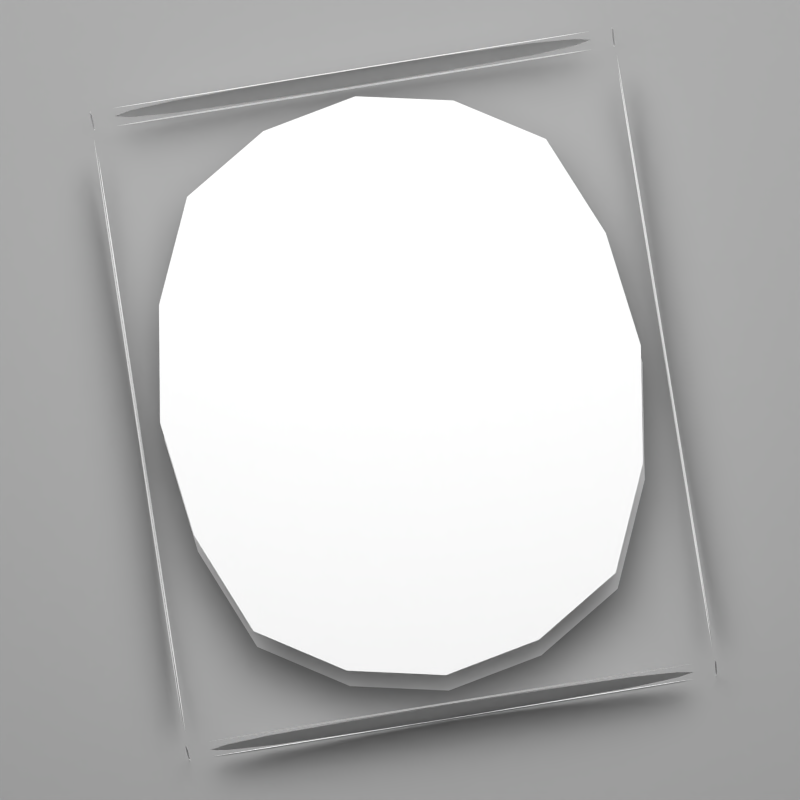 # Source: Object_Icon_Template.blend  (saved by Blender 2.73.0; exported with 4.5.12 LTS)
import bpy
from mathutils import Matrix  # noqa: F401  (used for matrix-valued properties, if any)

bpy.ops.wm.read_factory_settings(use_empty=True)
scene = bpy.context.scene
scene.name = 'Scene'

# ---- collections
col_collection_1 = bpy.data.collections.new('Collection 1'); scene.collection.children.link(col_collection_1)

# ---- materials (node trees are filled in below, after node groups)
mat_clay = bpy.data.materials.new('Clay')
mat_clay.alpha_threshold = 0.0
mat_clay.diffuse_color = (1.0, 1.0, 1.0, 1.0)
mat_clay.roughness = 0.5
mat_ground = bpy.data.materials.new('Ground')
mat_ground.alpha_threshold = 0.0
mat_ground.diffuse_color = (0.07324, 0.07324, 0.07324, 1.0)
mat_ground.specular_color = (0.0, 0.0, 0.0)
mat_ground.roughness = 0.5
mat_soft_lamp = bpy.data.materials.new('Soft Lamp')
mat_soft_lamp.alpha_threshold = 0.0
mat_soft_lamp.roughness = 0.5

# ---- material node trees
mat_clay.use_nodes = True; mat_clay.node_tree.nodes.clear()
_N = mat_clay.node_tree.nodes; _L = mat_clay.node_tree.links
n0 = _N.new('ShaderNodeOutputMaterial'); n0.name = 'Material Output'; n0.location = (204, 306)
n1 = _N.new('ShaderNodeBsdfDiffuse'); n1.name = 'Diffuse BSDF'; n1.location = (0, 306)
n1.inputs[0].default_value = (0.7874, 0.7874, 0.7874, 1.0)
_L.new(n1.outputs[0], n0.inputs[0])
n0.is_active_output = True
mat_ground.use_nodes = True; mat_ground.node_tree.nodes.clear()
_N = mat_ground.node_tree.nodes; _L = mat_ground.node_tree.links
n0 = _N.new('ShaderNodeOutputMaterial'); n0.name = 'Material Output'; n0.location = (300, 300)
n1 = _N.new('ShaderNodeBsdfDiffuse'); n1.name = 'Diffuse BSDF'; n1.location = (10, 300)
n1.inputs[0].default_value = (0.3185, 0.3185, 0.3185, 1.0)
_L.new(n1.outputs[0], n0.inputs[0])
n0.is_active_output = True
mat_soft_lamp.use_nodes = True; mat_soft_lamp.node_tree.nodes.clear()
_N = mat_soft_lamp.node_tree.nodes; _L = mat_soft_lamp.node_tree.links
n0 = _N.new('ShaderNodeEmission'); n0.name = 'Emission'; n0.location = (-409, 102)
n0.inputs[0].default_value = (0.8, 0.8, 0.8, 1.0)
n0.inputs[1].default_value = 10.0
n1 = _N.new('ShaderNodeTexGradient'); n1.name = 'Gradient Texture'; n1.location = (-409, 409)
n1.gradient_type = 'QUADRATIC_SPHERE'
n2 = _N.new('ShaderNodeOutputMaterial'); n2.name = 'Material Output'; n2.location = (0, 306)
n3 = _N.new('ShaderNodeTexCoord'); n3.name = 'Texture Coordinate'; n3.location = (-613, 409)
n4 = _N.new('ShaderNodeBsdfTransparent'); n4.name = 'Transparent BSDF'; n4.location = (-409, 204)
n5 = _N.new('ShaderNodeMixShader'); n5.name = 'Mix Shader'; n5.location = (-204, 306)
_L.new(n3.outputs[3], n1.inputs[0])
_L.new(n5.outputs[0], n2.inputs[0])
_L.new(n4.outputs[0], n5.inputs[1])
_L.new(n1.outputs[0], n5.inputs[0])
_L.new(n0.outputs[0], n5.inputs[2])
n2.is_active_output = True

# ---- world
world_world = bpy.data.worlds.new('World'); scene.world = world_world
world_world.use_nodes = True; world_world.node_tree.nodes.clear()
_N = world_world.node_tree.nodes; _L = world_world.node_tree.links
n0 = _N.new('ShaderNodeOutputWorld'); n0.name = 'World Output'; n0.location = (300, 300)
n1 = _N.new('ShaderNodeBackground'); n1.name = 'Background'; n1.location = (10, 300)
n1.inputs[0].default_value = (0.0, 0.0, 0.0, 1.0)
_L.new(n1.outputs[0], n0.inputs[0])
n0.is_active_output = True
world_world.color = (0.05088, 0.05088, 0.05088)
world_world.use_sun_shadow = False
world_world.sun_shadow_jitter_overblur = 0.0
world_world.cycles.sampling_method = 'MANUAL'
world_world.cycles.sample_map_resolution = 256

# ---- cameras
cam_camera_000 = bpy.data.cameras.new('Camera.000')
cam_camera_000.lens = 500.0
cam_camera_000.sensor_width = 32.0
cam_camera_000.sensor_height = 18.0
cam_camera_000.dof.focus_distance = 0.0

# ---- meshes
me_plane_002 = bpy.data.meshes.new('Plane.002')
me_plane_002.from_pydata([(-1.383, -1.72, -0.1796), (1.379, -1.715, -0.1796), (-1.379, 1.715, -0.1585), (1.383, 1.72, -0.1585), (-1.383, -1.72, 0.1585), (1.379, -1.715, 0.1585), (-1.379, 1.715, 0.1796), (1.383, 1.72, 0.1796)], [], [(0, 2, 3, 1), (4, 5, 7, 6), (3, 2, 6, 7), (1, 3, 7, 5), (0, 1, 5, 4), (2, 0, 4, 6)])
me_plane_002.polygons.foreach_set('use_smooth', [True] * 6)
me_plane_002.materials.append(mat_clay)
me_plane_002.use_remesh_preserve_volume = False
me_plane_002.use_remesh_preserve_attributes = False
me_plane_002.use_mirror_vertex_groups = False
me_plane_002.update()
me_plane = bpy.data.meshes.new('Plane')
me_plane.from_pydata([(-8.0, -8.0, 0.0), (8.0, -8.0, 0.0), (-8.0, 8.0, 0.0), (8.0, 8.0, 0.0)], [], [(0, 1, 3, 2)])
me_plane.materials.append(mat_ground)
me_plane.use_remesh_preserve_volume = False
me_plane.use_remesh_preserve_attributes = False
me_plane.use_mirror_vertex_groups = False
me_plane.update()
me_plane_001 = bpy.data.meshes.new('Plane.001')
me_plane_001.from_pydata([(-1.0, -1.0, 0.0), (1.0, -1.0, 0.0), (-1.0, 1.0, 0.0), (1.0, 1.0, 0.0)], [], [(0, 1, 3, 2)])
me_plane_001.materials.append(mat_soft_lamp)
me_plane_001.use_remesh_preserve_volume = False
me_plane_001.use_remesh_preserve_attributes = False
me_plane_001.use_mirror_vertex_groups = False
me_plane_001.update()

# ---- objects
ob_object = bpy.data.objects.new('Object', me_plane_002)
ob_ground = bpy.data.objects.new('Ground', me_plane)
ob_primary_light = bpy.data.objects.new('Primary Light', me_plane_001)
ob_camera_001 = bpy.data.objects.new('Camera.001', cam_camera_000)

# ---- transforms, parenting, visibility, modifiers, constraints
ob_object.location = (0.01676, -0.009657, 0.1796)
ob_object.rotation_euler = (0.0, -0.0, 0.1571)
ob_object.lineart.crease_threshold = 0.0
_m = ob_object.modifiers.new('Bevel', 'BEVEL')
_m.width = 0.3164
_m.width_pct = 0.3164
_m.segments = 16
_m.limit_method = 'WEIGHT'
_m.use_clamp_overlap = False
_m.spread = 0.0
_m = ob_object.modifiers.new('Bevel.001', 'BEVEL')
_m.width = 0.00868
_m.width_pct = 0.00868
_m.spread = 0.0
_m = ob_object.modifiers.new('EdgeSplit', 'EDGE_SPLIT')
_m = ob_object.modifiers.new('Subsurf', 'SUBSURF')
_m.uv_smooth = 'PRESERVE_CORNERS'
_m.quality = 2
_m.levels = 2
_m.show_only_control_edges = False
ob_ground.location = (0.0, 0.0, 0.0)
ob_ground.lineart.crease_threshold = 0.0
ob_primary_light.location = (0.0, 2.588, 9.659)
ob_primary_light.rotation_euler = (-0.2618, -0.0, 0.0)
ob_primary_light.scale = (12.0, 12.0, 12.0)
ob_primary_light.visible_camera = False
ob_primary_light.display_type = 'WIRE'
ob_primary_light.lineart.crease_threshold = 0.0
ob_camera_001.location = (2.949, -16.79, 62.65)
ob_camera_001.rotation_euler = (0.2618, 0.04551, 0.005775)
ob_camera_001.lineart.crease_threshold = 0.0

# ---- collection membership
col_collection_1.objects.link(ob_object)
col_collection_1.objects.link(ob_ground)
col_collection_1.objects.link(ob_primary_light)
col_collection_1.objects.link(ob_camera_001)

# ---- scene / render settings (as saved in the file)
scene.camera = ob_camera_001
scene.frame_start = 1; scene.frame_end = 250; scene.frame_set(0)
scene.render.engine = 'CYCLES'
scene.render.image_settings.compression = 90
scene.render.resolution_x = 1024
scene.render.resolution_y = 1024
scene.render.dither_intensity = 0.0
scene.render.film_transparent = True
scene.cycles.use_denoising = False
scene.cycles.samples = 256
scene.cycles.sampling_pattern = 'TABULATED_SOBOL'
scene.cycles.light_sampling_threshold = 0.0
scene.cycles.use_adaptive_sampling = False
scene.cycles.use_light_tree = False
scene.cycles.blur_glossy = 0.0
scene.cycles.pixel_filter_type = 'GAUSSIAN'
scene.cycles.sample_clamp_indirect = 0.0
scene.view_settings.view_transform = 'Standard'
bpy.context.view_layer.update()
